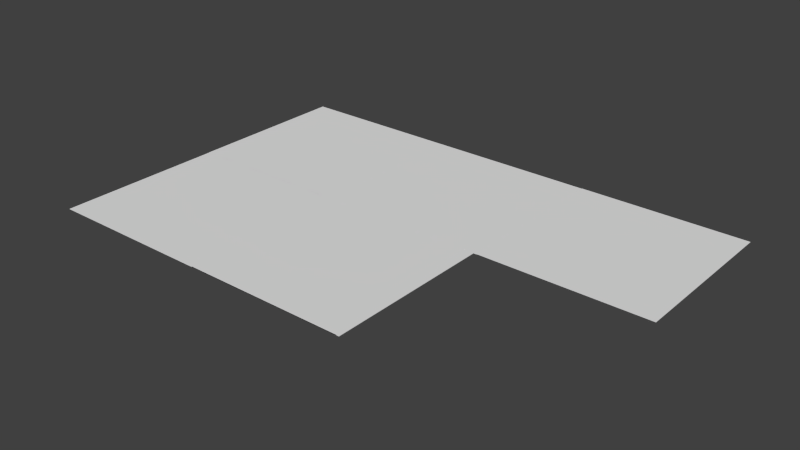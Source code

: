 # Source: porte__tanche.blend  (saved by Blender 2.73.0; exported with 4.5.12 LTS)
import bpy
from mathutils import Matrix  # noqa: F401  (used for matrix-valued properties, if any)

bpy.ops.wm.read_factory_settings(use_empty=True)
scene = bpy.context.scene
scene.name = 'Scene'

# ---- collections
col_collection_1 = bpy.data.collections.new('Collection 1'); scene.collection.children.link(col_collection_1)

# ---- materials (node trees are filled in below, after node groups)
mat_material = bpy.data.materials.new('Material')
mat_material.alpha_threshold = 0.0
mat_material.use_transparent_shadow = False
mat_material.roughness = 0.5
mat_material.line_color = (0.0, 0.0, 0.0, 1.0)
mat_material_001 = bpy.data.materials.new('Material.001')
mat_material_001.alpha_threshold = 0.0
mat_material_001.use_transparent_shadow = False
mat_material_001.roughness = 0.5
mat_material_001.line_color = (0.0, 0.0, 0.0, 1.0)
mat_material_002 = bpy.data.materials.new('Material.002')
mat_material_002.alpha_threshold = 0.0
mat_material_002.use_transparent_shadow = False
mat_material_002.roughness = 0.5
mat_material_002.line_color = (0.0, 0.0, 0.0, 1.0)
mat_material_003 = bpy.data.materials.new('Material.003')
mat_material_003.alpha_threshold = 0.0
mat_material_003.use_transparent_shadow = False
mat_material_003.roughness = 0.5
mat_material_003.line_color = (0.0, 0.0, 0.0, 1.0)
mat_material_004 = bpy.data.materials.new('Material.004')
mat_material_004.alpha_threshold = 0.0
mat_material_004.use_transparent_shadow = False
mat_material_004.roughness = 0.5
mat_material_004.line_color = (0.0, 0.0, 0.0, 1.0)
mat_material_005 = bpy.data.materials.new('Material.005')
mat_material_005.alpha_threshold = 0.0
mat_material_005.use_transparent_shadow = False
mat_material_005.roughness = 0.5
mat_material_005.line_color = (0.0, 0.0, 0.0, 1.0)

# ---- material node trees

# ---- world
world_world = bpy.data.worlds.new('World'); scene.world = world_world
world_world.color = (0.05088, 0.05088, 0.05088)
world_world.use_sun_shadow = False
world_world.sun_shadow_jitter_overblur = 0.0
world_world.cycles.sampling_method = 'MANUAL'
world_world.cycles.sample_map_resolution = 256

# ---- meshes
me_cube = bpy.data.meshes.new('Cube')
me_cube.from_pydata([(0.6184, 1.0, -1.0), (0.6184, -1.0, -1.0), (-0.6184, -1.0, -1.0), (-0.6184, 1.0, -1.0), (0.6184, 1.0, 1.0), (0.6184, -1.0, 1.0), (-0.6184, -1.0, 1.0), (-0.6184, 1.0, 1.0)], [], [(0, 1, 2, 3), (4, 7, 6, 5), (0, 4, 5, 1), (1, 5, 6, 2), (2, 6, 7, 3), (4, 0, 3, 7)])
me_cube.materials.append(mat_material)
me_cube.use_remesh_preserve_volume = False
me_cube.use_remesh_preserve_attributes = False
me_cube.use_mirror_vertex_groups = False
me_cube.update()
me_cube_001 = bpy.data.meshes.new('Cube.001')
me_cube_001.from_pydata([(0.6184, 1.0, -1.0), (0.6184, -1.0, -1.0), (-0.6184, -1.0, -1.0), (-0.6184, 1.0, -1.0), (0.6184, 1.0, 1.0), (0.6184, -1.0, 1.0), (-0.6184, -1.0, 1.0), (-0.6184, 1.0, 1.0)], [], [(0, 1, 2, 3), (4, 7, 6, 5), (0, 4, 5, 1), (1, 5, 6, 2), (2, 6, 7, 3), (4, 0, 3, 7)])
me_cube_001.materials.append(mat_material_001)
me_cube_001.use_remesh_preserve_volume = False
me_cube_001.use_remesh_preserve_attributes = False
me_cube_001.use_mirror_vertex_groups = False
me_cube_001.update()
me_cube_002 = bpy.data.meshes.new('Cube.002')
me_cube_002.from_pydata([(0.6184, 1.0, -1.0), (0.6184, -1.0, -1.0), (-0.6184, -1.0, -1.0), (-0.6184, 1.0, -1.0), (0.6184, 1.0, 1.0), (0.6184, -1.0, 1.0), (-0.6184, -1.0, 1.0), (-0.6184, 1.0, 1.0)], [], [(0, 1, 2, 3), (4, 7, 6, 5), (0, 4, 5, 1), (1, 5, 6, 2), (2, 6, 7, 3), (4, 0, 3, 7)])
me_cube_002.materials.append(mat_material_002)
me_cube_002.use_remesh_preserve_volume = False
me_cube_002.use_remesh_preserve_attributes = False
me_cube_002.use_mirror_vertex_groups = False
me_cube_002.update()
me_cube_003 = bpy.data.meshes.new('Cube.003')
me_cube_003.from_pydata([(0.6184, 1.0, -1.0), (0.6184, -1.0, -1.0), (-0.6184, -1.0, -1.0), (-0.6184, 1.0, -1.0), (0.6184, 1.0, 1.0), (0.6184, -1.0, 1.0), (-0.6184, -1.0, 1.0), (-0.6184, 1.0, 1.0)], [], [(0, 1, 2, 3), (4, 7, 6, 5), (0, 4, 5, 1), (1, 5, 6, 2), (2, 6, 7, 3), (4, 0, 3, 7)])
me_cube_003.materials.append(mat_material_003)
me_cube_003.use_remesh_preserve_volume = False
me_cube_003.use_remesh_preserve_attributes = False
me_cube_003.use_mirror_vertex_groups = False
me_cube_003.update()
me_cube_004 = bpy.data.meshes.new('Cube.004')
me_cube_004.from_pydata([(0.6184, 1.0, -1.0), (0.6184, -1.0, -1.0), (-0.6184, -1.0, -1.0), (-0.6184, 1.0, -1.0), (0.6184, 1.0, 1.0), (0.6184, -1.0, 1.0), (-0.6184, -1.0, 1.0), (-0.6184, 1.0, 1.0)], [], [(0, 1, 2, 3), (4, 7, 6, 5), (0, 4, 5, 1), (1, 5, 6, 2), (2, 6, 7, 3), (4, 0, 3, 7)])
me_cube_004.materials.append(mat_material_004)
me_cube_004.use_remesh_preserve_volume = False
me_cube_004.use_remesh_preserve_attributes = False
me_cube_004.use_mirror_vertex_groups = False
me_cube_004.update()
me_cube_005 = bpy.data.meshes.new('Cube.005')
me_cube_005.from_pydata([(0.6184, 1.0, -1.0), (0.6184, -1.0, -1.0), (-0.6184, -1.0, -1.0), (-0.6184, 1.0, -1.0), (0.6184, 1.0, 1.0), (0.6184, -1.0, 1.0), (-0.6184, -1.0, 1.0), (-0.6184, 1.0, 1.0)], [], [(0, 1, 2, 3), (4, 7, 6, 5), (0, 4, 5, 1), (1, 5, 6, 2), (2, 6, 7, 3), (4, 0, 3, 7)])
me_cube_005.materials.append(mat_material_005)
me_cube_005.use_remesh_preserve_volume = False
me_cube_005.use_remesh_preserve_attributes = False
me_cube_005.use_mirror_vertex_groups = False
me_cube_005.update()

# ---- objects
ob_cube = bpy.data.objects.new('Cube', me_cube)
ob_cube_001 = bpy.data.objects.new('Cube.001', me_cube_001)
ob_cube_002 = bpy.data.objects.new('Cube.002', me_cube_002)
ob_cube_003 = bpy.data.objects.new('Cube.003', me_cube_003)
ob_cube_004 = bpy.data.objects.new('Cube.004', me_cube_004)
ob_cube_005 = bpy.data.objects.new('Cube.005', me_cube_005)

# ---- transforms, parenting, visibility, modifiers, constraints
ob_cube.location = (-0.03413, 0.0, 0.0)
ob_cube.rotation_euler = (0.0, 1.571, 0.0)
ob_cube.scale = (-0.003888, 1.0, 1.0)
ob_cube.lock_rotations_4d = False
ob_cube.empty_display_type = 'ARROWS'
ob_cube.lineart.crease_threshold = 0.0
ob_cube_001.location = (-0.06614, 0.0, 0.0)
ob_cube_001.rotation_euler = (0.0, 1.571, 0.0)
ob_cube_001.scale = (-0.003888, 1.0, 1.0)
ob_cube_001.lock_rotations_4d = False
ob_cube_001.empty_display_type = 'ARROWS'
ob_cube_001.lineart.crease_threshold = 0.0
ob_cube_002.location = (2.001, 1.999, 0.0)
ob_cube_002.rotation_euler = (0.0, 1.571, 0.0)
ob_cube_002.scale = (-0.003888, 1.0, 1.0)
ob_cube_002.lock_rotations_4d = False
ob_cube_002.empty_display_type = 'ARROWS'
ob_cube_002.lineart.crease_threshold = 0.0
ob_cube_003.location = (0.001816, 1.994, 0.0)
ob_cube_003.rotation_euler = (0.0, 1.571, 0.0)
ob_cube_003.scale = (-0.003888, 1.0, 1.0)
ob_cube_003.lock_rotations_4d = False
ob_cube_003.empty_display_type = 'ARROWS'
ob_cube_003.lineart.crease_threshold = 0.0
ob_cube_004.location = (-1.998, 1.994, 0.0)
ob_cube_004.rotation_euler = (0.0, 1.571, 0.0)
ob_cube_004.scale = (-0.003888, 1.0, 1.0)
ob_cube_004.lock_rotations_4d = False
ob_cube_004.empty_display_type = 'ARROWS'
ob_cube_004.lineart.crease_threshold = 0.0
ob_cube_005.location = (-1.994, -0.00258, 0.0)
ob_cube_005.rotation_euler = (0.0, 1.571, 0.0)
ob_cube_005.scale = (-0.003888, 1.0, 1.0)
ob_cube_005.lock_rotations_4d = False
ob_cube_005.empty_display_type = 'ARROWS'
ob_cube_005.lineart.crease_threshold = 0.0

# ---- collection membership
col_collection_1.objects.link(ob_cube)
col_collection_1.objects.link(ob_cube_001)
col_collection_1.objects.link(ob_cube_002)
col_collection_1.objects.link(ob_cube_003)
col_collection_1.objects.link(ob_cube_004)
col_collection_1.objects.link(ob_cube_005)

# ---- scene / render settings (as saved in the file)
scene.frame_start = 1; scene.frame_end = 60; scene.frame_set(10)
scene.render.engine = 'BLENDER_EEVEE_NEXT'
scene.render.resolution_percentage = 50
scene.render.fps = 41
scene.render.dither_intensity = 0.0
scene.cycles.use_denoising = False
scene.cycles.samples = 10
scene.cycles.sampling_pattern = 'TABULATED_SOBOL'
scene.cycles.light_sampling_threshold = 0.0
scene.cycles.use_adaptive_sampling = False
scene.cycles.use_light_tree = False
scene.cycles.blur_glossy = 0.0
scene.cycles.pixel_filter_type = 'GAUSSIAN'
scene.cycles.sample_clamp_indirect = 0.0
scene.view_settings.view_transform = 'Standard'
bpy.context.view_layer.update()

# ---- added for rendering (the .blend has no active camera and no usable light): camera, sun
cam_auto = bpy.data.cameras.new('AutoCamera')
cam_auto.lens = 50.0
cam_auto.sensor_width = 36.0
cam_auto.clip_end = 1000.0
ob_auto_camera = bpy.data.objects.new('AutoCamera', cam_auto)
scene.collection.objects.link(ob_auto_camera)
ob_auto_camera.location = (6.67309, -7.00806, 5.33751)
ob_auto_camera.rotation_euler = (1.09748, -7.21219e-08, 0.694738)
scene.camera = ob_auto_camera
light_auto_sun = bpy.data.lights.new('AutoSun', 'SUN')
light_auto_sun.energy = 3.0
light_auto_sun.angle = 0.0523599
ob_auto_sun = bpy.data.objects.new('AutoSun', light_auto_sun)
scene.collection.objects.link(ob_auto_sun)
ob_auto_sun.rotation_euler = (0.872665, 0.174533, 0.523599)
bpy.context.view_layer.update()
